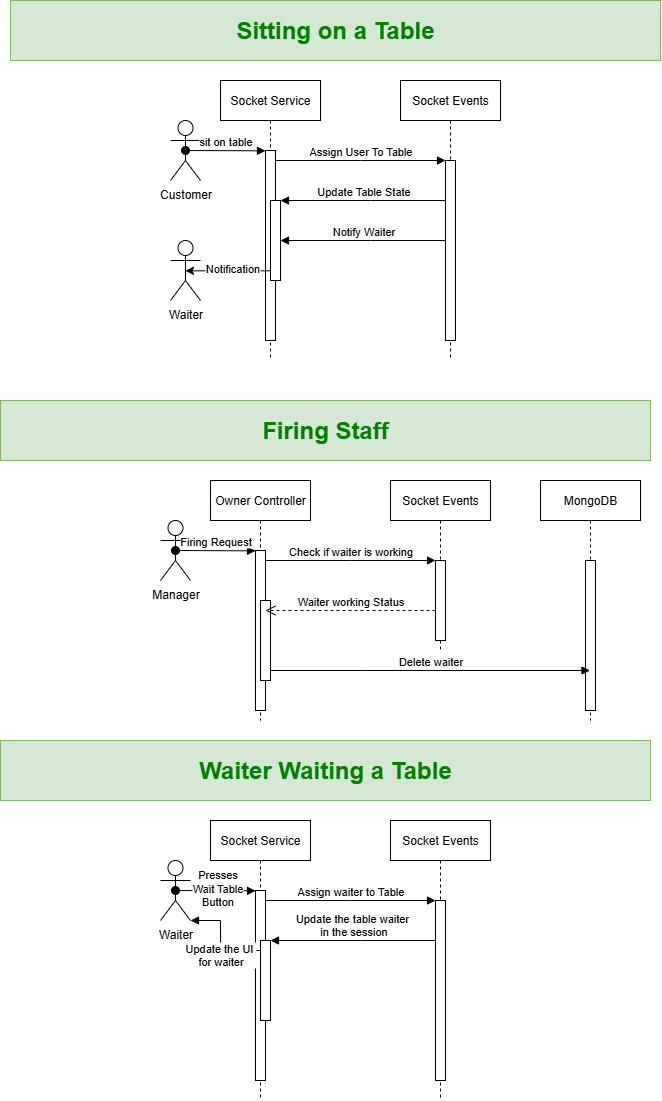

The diagram above was exported from draw.io. Its source (the exported page's mxGraphModel, read from the mxfile embedded in the PNG):
<mxGraphModel dx="853" dy="453" grid="1" gridSize="10" guides="1" tooltips="1" connect="1" arrows="1" fold="1" page="1" pageScale="1" pageWidth="850" pageHeight="1100" math="0" shadow="0">
  <root>
    <mxCell id="0" />
    <mxCell id="1" parent="0" />
    <mxCell id="aM9ryv3xv72pqoxQDRHE-1" value="Socket Service" style="shape=umlLifeline;perimeter=lifelinePerimeter;whiteSpace=wrap;html=1;container=0;dropTarget=0;collapsible=0;recursiveResize=0;outlineConnect=0;portConstraint=eastwest;newEdgeStyle={&quot;edgeStyle&quot;:&quot;elbowEdgeStyle&quot;,&quot;elbow&quot;:&quot;vertical&quot;,&quot;curved&quot;:0,&quot;rounded&quot;:0};" parent="1" vertex="1">
      <mxGeometry x="320" y="130" width="100" height="280" as="geometry" />
    </mxCell>
    <mxCell id="aM9ryv3xv72pqoxQDRHE-2" value="" style="html=1;points=[];perimeter=orthogonalPerimeter;outlineConnect=0;targetShapes=umlLifeline;portConstraint=eastwest;newEdgeStyle={&quot;edgeStyle&quot;:&quot;elbowEdgeStyle&quot;,&quot;elbow&quot;:&quot;vertical&quot;,&quot;curved&quot;:0,&quot;rounded&quot;:0};" parent="aM9ryv3xv72pqoxQDRHE-1" vertex="1">
      <mxGeometry x="45" y="70" width="10" height="190" as="geometry" />
    </mxCell>
    <mxCell id="aM9ryv3xv72pqoxQDRHE-4" value="" style="html=1;points=[];perimeter=orthogonalPerimeter;outlineConnect=0;targetShapes=umlLifeline;portConstraint=eastwest;newEdgeStyle={&quot;edgeStyle&quot;:&quot;elbowEdgeStyle&quot;,&quot;elbow&quot;:&quot;vertical&quot;,&quot;curved&quot;:0,&quot;rounded&quot;:0};" parent="aM9ryv3xv72pqoxQDRHE-1" vertex="1">
      <mxGeometry x="50" y="120" width="10" height="80" as="geometry" />
    </mxCell>
    <mxCell id="aM9ryv3xv72pqoxQDRHE-5" value="Socket Events" style="shape=umlLifeline;perimeter=lifelinePerimeter;whiteSpace=wrap;html=1;container=0;dropTarget=0;collapsible=0;recursiveResize=0;outlineConnect=0;portConstraint=eastwest;newEdgeStyle={&quot;edgeStyle&quot;:&quot;elbowEdgeStyle&quot;,&quot;elbow&quot;:&quot;vertical&quot;,&quot;curved&quot;:0,&quot;rounded&quot;:0};" parent="1" vertex="1">
      <mxGeometry x="500" y="130" width="100" height="280" as="geometry" />
    </mxCell>
    <mxCell id="aM9ryv3xv72pqoxQDRHE-6" value="" style="html=1;points=[];perimeter=orthogonalPerimeter;outlineConnect=0;targetShapes=umlLifeline;portConstraint=eastwest;newEdgeStyle={&quot;edgeStyle&quot;:&quot;elbowEdgeStyle&quot;,&quot;elbow&quot;:&quot;vertical&quot;,&quot;curved&quot;:0,&quot;rounded&quot;:0};" parent="aM9ryv3xv72pqoxQDRHE-5" vertex="1">
      <mxGeometry x="45" y="80" width="10" height="180" as="geometry" />
    </mxCell>
    <mxCell id="aM9ryv3xv72pqoxQDRHE-7" value="Assign User To Table" style="html=1;verticalAlign=bottom;endArrow=block;edgeStyle=elbowEdgeStyle;elbow=vertical;curved=0;rounded=0;" parent="1" source="aM9ryv3xv72pqoxQDRHE-2" target="aM9ryv3xv72pqoxQDRHE-6" edge="1">
      <mxGeometry relative="1" as="geometry">
        <mxPoint x="475" y="220" as="sourcePoint" />
        <Array as="points">
          <mxPoint x="460" y="210" />
        </Array>
      </mxGeometry>
    </mxCell>
    <mxCell id="aM9ryv3xv72pqoxQDRHE-9" value="Update Table State" style="html=1;verticalAlign=bottom;endArrow=block;edgeStyle=elbowEdgeStyle;elbow=vertical;curved=0;rounded=0;" parent="1" source="aM9ryv3xv72pqoxQDRHE-6" target="aM9ryv3xv72pqoxQDRHE-4" edge="1">
      <mxGeometry relative="1" as="geometry">
        <mxPoint x="455" y="250" as="sourcePoint" />
        <Array as="points">
          <mxPoint x="470" y="250" />
        </Array>
      </mxGeometry>
    </mxCell>
    <mxCell id="K3i-Bxn2S0AfkzVbHgiA-1" value="&lt;h1&gt;&lt;span style=&quot;color: light-dark(rgb(0, 128, 0), rgb(237, 237, 237));&quot;&gt;Sitting on a Table&lt;/span&gt;&lt;/h1&gt;" style="rounded=0;whiteSpace=wrap;html=1;fillColor=#d5e8d4;strokeColor=#82b366;" parent="1" vertex="1">
      <mxGeometry x="110" y="50" width="650" height="60" as="geometry" />
    </mxCell>
    <mxCell id="K3i-Bxn2S0AfkzVbHgiA-2" value="Customer" style="shape=umlActor;verticalLabelPosition=bottom;verticalAlign=top;html=1;outlineConnect=0;" parent="1" vertex="1">
      <mxGeometry x="270" y="170" width="30" height="60" as="geometry" />
    </mxCell>
    <mxCell id="K3i-Bxn2S0AfkzVbHgiA-3" value="Waiter" style="shape=umlActor;verticalLabelPosition=bottom;verticalAlign=top;html=1;outlineConnect=0;" parent="1" vertex="1">
      <mxGeometry x="270" y="290" width="30" height="60" as="geometry" />
    </mxCell>
    <mxCell id="aM9ryv3xv72pqoxQDRHE-3" value="sit on table" style="html=1;verticalAlign=bottom;startArrow=oval;endArrow=block;startSize=8;edgeStyle=elbowEdgeStyle;elbow=vertical;curved=0;rounded=0;exitX=0.5;exitY=0.5;exitDx=0;exitDy=0;exitPerimeter=0;" parent="1" source="K3i-Bxn2S0AfkzVbHgiA-2" target="aM9ryv3xv72pqoxQDRHE-2" edge="1">
      <mxGeometry relative="1" as="geometry">
        <mxPoint x="305" y="200" as="sourcePoint" />
      </mxGeometry>
    </mxCell>
    <mxCell id="K3i-Bxn2S0AfkzVbHgiA-4" value="Notify Waiter" style="html=1;verticalAlign=bottom;endArrow=block;edgeStyle=elbowEdgeStyle;elbow=horizontal;curved=0;rounded=0;" parent="1" source="aM9ryv3xv72pqoxQDRHE-6" target="aM9ryv3xv72pqoxQDRHE-4" edge="1">
      <mxGeometry relative="1" as="geometry">
        <mxPoint x="810" y="290" as="sourcePoint" />
        <Array as="points">
          <mxPoint x="470" y="290" />
        </Array>
        <mxPoint x="550" y="290.2857142857142" as="targetPoint" />
      </mxGeometry>
    </mxCell>
    <mxCell id="K3i-Bxn2S0AfkzVbHgiA-5" style="edgeStyle=elbowEdgeStyle;rounded=0;orthogonalLoop=1;jettySize=auto;html=1;elbow=vertical;curved=0;entryX=0.5;entryY=0.5;entryDx=0;entryDy=0;entryPerimeter=0;" parent="1" source="aM9ryv3xv72pqoxQDRHE-4" target="K3i-Bxn2S0AfkzVbHgiA-3" edge="1">
      <mxGeometry relative="1" as="geometry" />
    </mxCell>
    <mxCell id="K3i-Bxn2S0AfkzVbHgiA-6" value="Notification" style="edgeLabel;html=1;align=center;verticalAlign=middle;resizable=0;points=[];" parent="K3i-Bxn2S0AfkzVbHgiA-5" vertex="1" connectable="0">
      <mxGeometry x="-0.0972" y="-3" relative="1" as="geometry">
        <mxPoint as="offset" />
      </mxGeometry>
    </mxCell>
    <mxCell id="K3i-Bxn2S0AfkzVbHgiA-7" value="Owner Controller" style="shape=umlLifeline;perimeter=lifelinePerimeter;whiteSpace=wrap;html=1;container=0;dropTarget=0;collapsible=0;recursiveResize=0;outlineConnect=0;portConstraint=eastwest;newEdgeStyle={&quot;edgeStyle&quot;:&quot;elbowEdgeStyle&quot;,&quot;elbow&quot;:&quot;vertical&quot;,&quot;curved&quot;:0,&quot;rounded&quot;:0};" parent="1" vertex="1">
      <mxGeometry x="310" y="530" width="100" height="240" as="geometry" />
    </mxCell>
    <mxCell id="K3i-Bxn2S0AfkzVbHgiA-8" value="" style="html=1;points=[];perimeter=orthogonalPerimeter;outlineConnect=0;targetShapes=umlLifeline;portConstraint=eastwest;newEdgeStyle={&quot;edgeStyle&quot;:&quot;elbowEdgeStyle&quot;,&quot;elbow&quot;:&quot;vertical&quot;,&quot;curved&quot;:0,&quot;rounded&quot;:0};" parent="K3i-Bxn2S0AfkzVbHgiA-7" vertex="1">
      <mxGeometry x="45" y="70" width="10" height="160" as="geometry" />
    </mxCell>
    <mxCell id="K3i-Bxn2S0AfkzVbHgiA-9" value="" style="html=1;points=[];perimeter=orthogonalPerimeter;outlineConnect=0;targetShapes=umlLifeline;portConstraint=eastwest;newEdgeStyle={&quot;edgeStyle&quot;:&quot;elbowEdgeStyle&quot;,&quot;elbow&quot;:&quot;vertical&quot;,&quot;curved&quot;:0,&quot;rounded&quot;:0};" parent="K3i-Bxn2S0AfkzVbHgiA-7" vertex="1">
      <mxGeometry x="50" y="120" width="10" height="80" as="geometry" />
    </mxCell>
    <mxCell id="K3i-Bxn2S0AfkzVbHgiA-10" value="Socket Events" style="shape=umlLifeline;perimeter=lifelinePerimeter;whiteSpace=wrap;html=1;container=0;dropTarget=0;collapsible=0;recursiveResize=0;outlineConnect=0;portConstraint=eastwest;newEdgeStyle={&quot;edgeStyle&quot;:&quot;elbowEdgeStyle&quot;,&quot;elbow&quot;:&quot;vertical&quot;,&quot;curved&quot;:0,&quot;rounded&quot;:0};" parent="1" vertex="1">
      <mxGeometry x="490" y="530" width="100" height="170" as="geometry" />
    </mxCell>
    <mxCell id="K3i-Bxn2S0AfkzVbHgiA-11" value="" style="html=1;points=[];perimeter=orthogonalPerimeter;outlineConnect=0;targetShapes=umlLifeline;portConstraint=eastwest;newEdgeStyle={&quot;edgeStyle&quot;:&quot;elbowEdgeStyle&quot;,&quot;elbow&quot;:&quot;vertical&quot;,&quot;curved&quot;:0,&quot;rounded&quot;:0};" parent="K3i-Bxn2S0AfkzVbHgiA-10" vertex="1">
      <mxGeometry x="45" y="80" width="10" height="80" as="geometry" />
    </mxCell>
    <mxCell id="K3i-Bxn2S0AfkzVbHgiA-12" value="Check if waiter is working" style="html=1;verticalAlign=bottom;endArrow=block;edgeStyle=elbowEdgeStyle;elbow=vertical;curved=0;rounded=0;" parent="1" source="K3i-Bxn2S0AfkzVbHgiA-8" target="K3i-Bxn2S0AfkzVbHgiA-11" edge="1">
      <mxGeometry relative="1" as="geometry">
        <mxPoint x="465" y="620" as="sourcePoint" />
        <Array as="points">
          <mxPoint x="450" y="610" />
        </Array>
      </mxGeometry>
    </mxCell>
    <mxCell id="K3i-Bxn2S0AfkzVbHgiA-13" value="Waiter working Status" style="html=1;verticalAlign=bottom;endArrow=open;dashed=1;endSize=8;edgeStyle=elbowEdgeStyle;elbow=vertical;curved=0;rounded=0;" parent="1" edge="1">
      <mxGeometry relative="1" as="geometry">
        <mxPoint x="365" y="660" as="targetPoint" />
        <Array as="points">
          <mxPoint x="460" y="660" />
        </Array>
        <mxPoint x="535" y="660" as="sourcePoint" />
      </mxGeometry>
    </mxCell>
    <mxCell id="K3i-Bxn2S0AfkzVbHgiA-16" value="&lt;h1&gt;&lt;font style=&quot;color: light-dark(rgb(0, 128, 0), rgb(237, 237, 237));&quot;&gt;Firing Staff&lt;/font&gt;&lt;/h1&gt;" style="rounded=0;whiteSpace=wrap;html=1;fillColor=#d5e8d4;strokeColor=#82b366;" parent="1" vertex="1">
      <mxGeometry x="100" y="450" width="650" height="60" as="geometry" />
    </mxCell>
    <mxCell id="K3i-Bxn2S0AfkzVbHgiA-17" value="Manager" style="shape=umlActor;verticalLabelPosition=bottom;verticalAlign=top;html=1;outlineConnect=0;" parent="1" vertex="1">
      <mxGeometry x="260" y="570" width="30" height="60" as="geometry" />
    </mxCell>
    <mxCell id="K3i-Bxn2S0AfkzVbHgiA-19" value="Firing Request" style="html=1;verticalAlign=bottom;startArrow=oval;endArrow=block;startSize=8;edgeStyle=elbowEdgeStyle;elbow=vertical;curved=0;rounded=0;exitX=0.5;exitY=0.5;exitDx=0;exitDy=0;exitPerimeter=0;" parent="1" source="K3i-Bxn2S0AfkzVbHgiA-17" target="K3i-Bxn2S0AfkzVbHgiA-8" edge="1">
      <mxGeometry relative="1" as="geometry">
        <mxPoint x="295" y="600" as="sourcePoint" />
      </mxGeometry>
    </mxCell>
    <mxCell id="K3i-Bxn2S0AfkzVbHgiA-23" value="MongoDB" style="shape=umlLifeline;perimeter=lifelinePerimeter;whiteSpace=wrap;html=1;container=0;dropTarget=0;collapsible=0;recursiveResize=0;outlineConnect=0;portConstraint=eastwest;newEdgeStyle={&quot;edgeStyle&quot;:&quot;elbowEdgeStyle&quot;,&quot;elbow&quot;:&quot;vertical&quot;,&quot;curved&quot;:0,&quot;rounded&quot;:0};" parent="1" vertex="1">
      <mxGeometry x="640" y="530" width="100" height="240" as="geometry" />
    </mxCell>
    <mxCell id="K3i-Bxn2S0AfkzVbHgiA-24" value="" style="html=1;points=[];perimeter=orthogonalPerimeter;outlineConnect=0;targetShapes=umlLifeline;portConstraint=eastwest;newEdgeStyle={&quot;edgeStyle&quot;:&quot;elbowEdgeStyle&quot;,&quot;elbow&quot;:&quot;vertical&quot;,&quot;curved&quot;:0,&quot;rounded&quot;:0};" parent="K3i-Bxn2S0AfkzVbHgiA-23" vertex="1">
      <mxGeometry x="45" y="80" width="10" height="150" as="geometry" />
    </mxCell>
    <mxCell id="K3i-Bxn2S0AfkzVbHgiA-25" value="Delete waiter" style="html=1;verticalAlign=bottom;endArrow=block;edgeStyle=elbowEdgeStyle;elbow=vertical;curved=0;rounded=0;" parent="1" source="K3i-Bxn2S0AfkzVbHgiA-9" target="K3i-Bxn2S0AfkzVbHgiA-23" edge="1">
      <mxGeometry relative="1" as="geometry">
        <mxPoint x="380" y="720" as="sourcePoint" />
        <Array as="points">
          <mxPoint x="465" y="720" />
        </Array>
        <mxPoint x="550" y="720" as="targetPoint" />
      </mxGeometry>
    </mxCell>
    <mxCell id="K3i-Bxn2S0AfkzVbHgiA-26" value="&lt;h1&gt;&lt;span style=&quot;color: light-dark(rgb(0, 128, 0), rgb(237, 237, 237));&quot;&gt;Waiter Waiting a Table&lt;/span&gt;&lt;/h1&gt;" style="rounded=0;whiteSpace=wrap;html=1;fillColor=#d5e8d4;strokeColor=#82b366;" parent="1" vertex="1">
      <mxGeometry x="100" y="790" width="650" height="60" as="geometry" />
    </mxCell>
    <mxCell id="K3i-Bxn2S0AfkzVbHgiA-27" value="Socket Service" style="shape=umlLifeline;perimeter=lifelinePerimeter;whiteSpace=wrap;html=1;container=0;dropTarget=0;collapsible=0;recursiveResize=0;outlineConnect=0;portConstraint=eastwest;newEdgeStyle={&quot;edgeStyle&quot;:&quot;elbowEdgeStyle&quot;,&quot;elbow&quot;:&quot;vertical&quot;,&quot;curved&quot;:0,&quot;rounded&quot;:0};" parent="1" vertex="1">
      <mxGeometry x="310" y="870" width="100" height="280" as="geometry" />
    </mxCell>
    <mxCell id="K3i-Bxn2S0AfkzVbHgiA-28" value="" style="html=1;points=[];perimeter=orthogonalPerimeter;outlineConnect=0;targetShapes=umlLifeline;portConstraint=eastwest;newEdgeStyle={&quot;edgeStyle&quot;:&quot;elbowEdgeStyle&quot;,&quot;elbow&quot;:&quot;vertical&quot;,&quot;curved&quot;:0,&quot;rounded&quot;:0};" parent="K3i-Bxn2S0AfkzVbHgiA-27" vertex="1">
      <mxGeometry x="45" y="70" width="10" height="190" as="geometry" />
    </mxCell>
    <mxCell id="K3i-Bxn2S0AfkzVbHgiA-29" value="" style="html=1;points=[];perimeter=orthogonalPerimeter;outlineConnect=0;targetShapes=umlLifeline;portConstraint=eastwest;newEdgeStyle={&quot;edgeStyle&quot;:&quot;elbowEdgeStyle&quot;,&quot;elbow&quot;:&quot;vertical&quot;,&quot;curved&quot;:0,&quot;rounded&quot;:0};" parent="K3i-Bxn2S0AfkzVbHgiA-27" vertex="1">
      <mxGeometry x="50" y="120" width="10" height="80" as="geometry" />
    </mxCell>
    <mxCell id="K3i-Bxn2S0AfkzVbHgiA-30" value="Socket Events" style="shape=umlLifeline;perimeter=lifelinePerimeter;whiteSpace=wrap;html=1;container=0;dropTarget=0;collapsible=0;recursiveResize=0;outlineConnect=0;portConstraint=eastwest;newEdgeStyle={&quot;edgeStyle&quot;:&quot;elbowEdgeStyle&quot;,&quot;elbow&quot;:&quot;vertical&quot;,&quot;curved&quot;:0,&quot;rounded&quot;:0};" parent="1" vertex="1">
      <mxGeometry x="490" y="870" width="100" height="280" as="geometry" />
    </mxCell>
    <mxCell id="K3i-Bxn2S0AfkzVbHgiA-31" value="" style="html=1;points=[];perimeter=orthogonalPerimeter;outlineConnect=0;targetShapes=umlLifeline;portConstraint=eastwest;newEdgeStyle={&quot;edgeStyle&quot;:&quot;elbowEdgeStyle&quot;,&quot;elbow&quot;:&quot;vertical&quot;,&quot;curved&quot;:0,&quot;rounded&quot;:0};" parent="K3i-Bxn2S0AfkzVbHgiA-30" vertex="1">
      <mxGeometry x="45" y="80" width="10" height="180" as="geometry" />
    </mxCell>
    <mxCell id="K3i-Bxn2S0AfkzVbHgiA-32" value="Assign waiter to Table" style="html=1;verticalAlign=bottom;endArrow=block;edgeStyle=elbowEdgeStyle;elbow=vertical;curved=0;rounded=0;" parent="1" source="K3i-Bxn2S0AfkzVbHgiA-28" target="K3i-Bxn2S0AfkzVbHgiA-31" edge="1">
      <mxGeometry relative="1" as="geometry">
        <mxPoint x="465" y="960" as="sourcePoint" />
        <Array as="points">
          <mxPoint x="450" y="950" />
        </Array>
      </mxGeometry>
    </mxCell>
    <mxCell id="K3i-Bxn2S0AfkzVbHgiA-33" value="&lt;div&gt;Update the table waiter&amp;nbsp;&lt;/div&gt;&lt;div&gt;in the session&lt;/div&gt;" style="html=1;verticalAlign=bottom;endArrow=block;edgeStyle=elbowEdgeStyle;elbow=vertical;curved=0;rounded=0;" parent="1" source="K3i-Bxn2S0AfkzVbHgiA-31" target="K3i-Bxn2S0AfkzVbHgiA-29" edge="1">
      <mxGeometry relative="1" as="geometry">
        <mxPoint x="445" y="990" as="sourcePoint" />
        <Array as="points">
          <mxPoint x="460" y="990" />
        </Array>
      </mxGeometry>
    </mxCell>
    <mxCell id="K3i-Bxn2S0AfkzVbHgiA-34" value="Waiter" style="shape=umlActor;verticalLabelPosition=bottom;verticalAlign=top;html=1;outlineConnect=0;" parent="1" vertex="1">
      <mxGeometry x="260" y="910" width="30" height="60" as="geometry" />
    </mxCell>
    <mxCell id="K3i-Bxn2S0AfkzVbHgiA-36" value="&lt;div&gt;Presses&lt;/div&gt;&lt;div&gt;Wait Table&lt;/div&gt;&lt;div&gt;Button&lt;/div&gt;" style="html=1;verticalAlign=bottom;startArrow=oval;endArrow=block;startSize=8;edgeStyle=elbowEdgeStyle;elbow=vertical;curved=0;rounded=0;exitX=0.5;exitY=0.5;exitDx=0;exitDy=0;exitPerimeter=0;" parent="1" source="K3i-Bxn2S0AfkzVbHgiA-34" target="K3i-Bxn2S0AfkzVbHgiA-28" edge="1">
      <mxGeometry x="0.0586" y="-20" relative="1" as="geometry">
        <mxPoint x="295" y="940" as="sourcePoint" />
        <mxPoint as="offset" />
      </mxGeometry>
    </mxCell>
    <mxCell id="K3i-Bxn2S0AfkzVbHgiA-37" value="&lt;div&gt;Update the UI&amp;nbsp;&lt;/div&gt;&lt;div&gt;for waiter&lt;/div&gt;" style="html=1;verticalAlign=bottom;endArrow=block;edgeStyle=elbowEdgeStyle;elbow=horizontal;curved=0;rounded=0;entryX=1;entryY=1;entryDx=0;entryDy=0;entryPerimeter=0;" parent="1" source="K3i-Bxn2S0AfkzVbHgiA-29" target="K3i-Bxn2S0AfkzVbHgiA-34" edge="1">
      <mxGeometry x="-0.2" y="-20" relative="1" as="geometry">
        <mxPoint x="800" y="1030" as="sourcePoint" />
        <Array as="points">
          <mxPoint x="320" y="1000" />
        </Array>
        <mxPoint x="540" y="1030.2857142857142" as="targetPoint" />
        <mxPoint x="-20" y="20" as="offset" />
      </mxGeometry>
    </mxCell>
  </root>
</mxGraphModel>